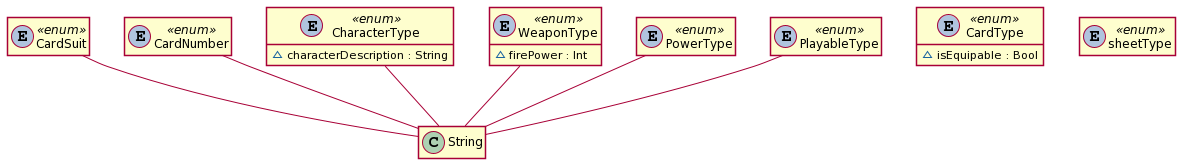

The diagram above was rendered by PlantUML. Its source (embedded in the PNG):
@startuml

' STYLE START
hide empty members
skinparam shadowing false
' STYLE END


class "CardSuit" as CardSuit << (E,LightSteelBlue) enum >> {  
}
class "CardNumber" as CardNumber << (E,LightSteelBlue) enum >> {  
}
class "CardType" as CardType << (E,LightSteelBlue) enum >> { 
  ~isEquipable : Bool 
}
class "sheetType" as sheetType << (E,LightSteelBlue) enum >> {  
}
class "CharacterType" as CharacterType << (E,LightSteelBlue) enum >> { 
  ~characterDescription : String 
}
class "WeaponType" as WeaponType << (E,LightSteelBlue) enum >> { 
  ~firePower : Int 
}
class "PowerType" as PowerType << (E,LightSteelBlue) enum >> {  
}
class "PlayableType" as PlayableType << (E,LightSteelBlue) enum >> {  
}
CardSuit -- String 
CardNumber -- String 
CharacterType -- String 
WeaponType -- String 
PowerType -- String 
PlayableType -- String
@enduml